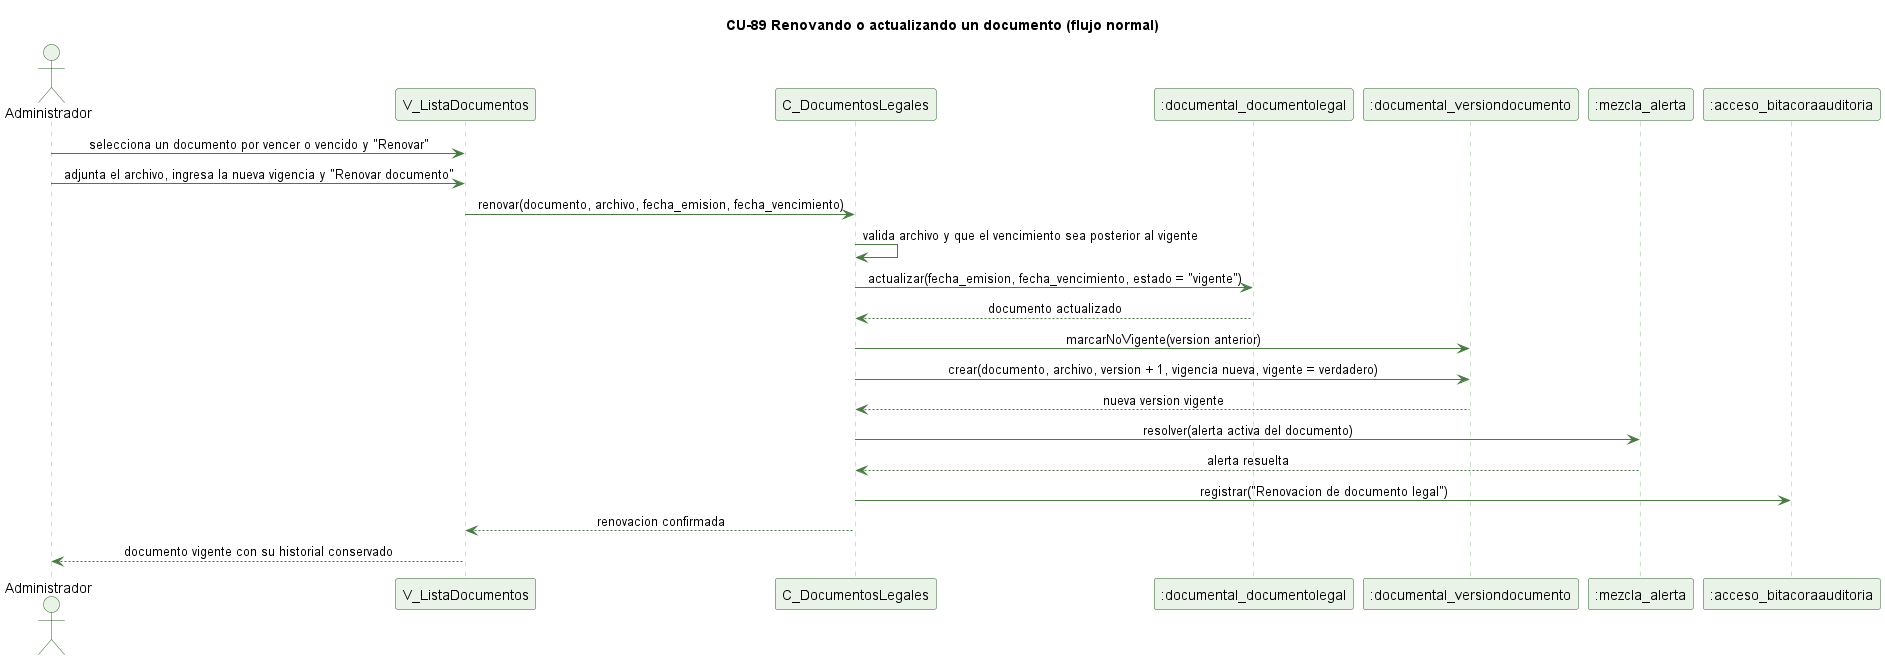

The diagram above was rendered by PlantUML. Its source (embedded in the PNG):
@startuml cu89-renovar-documento-normal
' CU-89 Renovando o actualizando un documento - flujo normal
skinparam backgroundColor #FFFFFF
skinparam shadowing false
skinparam defaultFontName Helvetica
skinparam sequenceMessageAlign center
skinparam ParticipantBackgroundColor #EAF3E7
skinparam ParticipantBorderColor #2E5E2A
skinparam ActorBackgroundColor #EAF3E7
skinparam ActorBorderColor #2E5E2A
skinparam sequenceLifeLineBorderColor #9CC49A
skinparam ArrowColor #4B7A46

title CU-89 Renovando o actualizando un documento (flujo normal)

actor Administrador
participant "V_ListaDocumentos" as V
participant "C_DocumentosLegales" as C
participant ":documental_documentolegal" as DL
participant ":documental_versiondocumento" as VD
participant ":mezcla_alerta" as AL
participant ":acceso_bitacoraauditoria" as BA

Administrador -> V : selecciona un documento por vencer o vencido y "Renovar"
Administrador -> V : adjunta el archivo, ingresa la nueva vigencia y "Renovar documento"
V -> C : renovar(documento, archivo, fecha_emision, fecha_vencimiento)
C -> C : valida archivo y que el vencimiento sea posterior al vigente
C -> DL : actualizar(fecha_emision, fecha_vencimiento, estado = "vigente")
DL --> C : documento actualizado
C -> VD : marcarNoVigente(version anterior)
C -> VD : crear(documento, archivo, version + 1, vigencia nueva, vigente = verdadero)
VD --> C : nueva version vigente
C -> AL : resolver(alerta activa del documento)
AL --> C : alerta resuelta
C -> BA : registrar("Renovacion de documento legal")
C --> V : renovacion confirmada
V --> Administrador : documento vigente con su historial conservado

@enduml